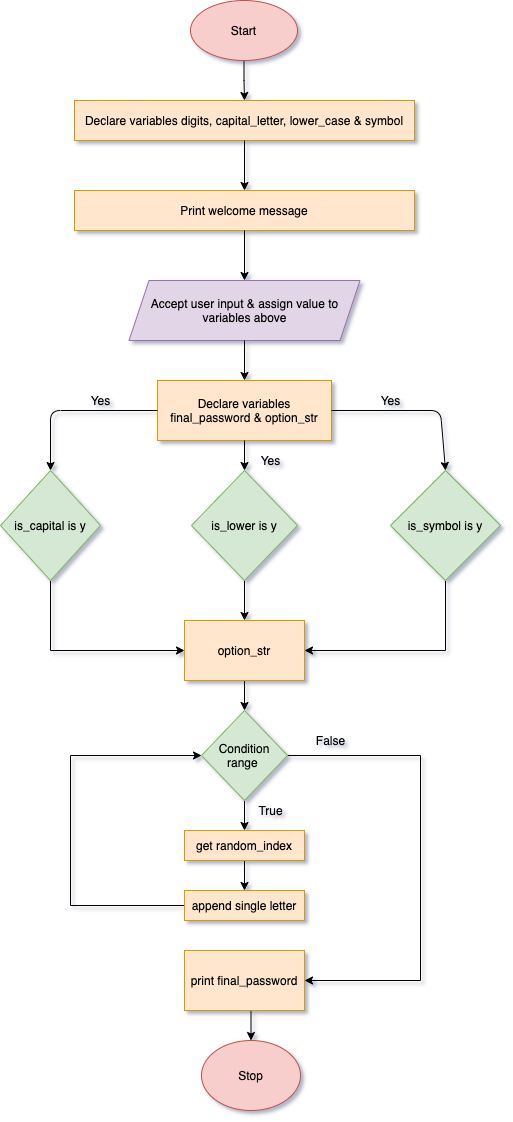

The diagram above was exported from draw.io. Its source (the exported page's mxGraphModel, read from the mxfile embedded in the PNG):
<mxGraphModel dx="767" dy="1323" grid="1" gridSize="10" guides="1" tooltips="1" connect="1" arrows="1" fold="1" page="1" pageScale="1" pageWidth="827" pageHeight="1169" math="0" shadow="0">
  <root>
    <mxCell id="0" />
    <mxCell id="1" parent="0" />
    <mxCell id="VdNJXOn2gy7SCxH8XFfl-59" value="" style="edgeStyle=orthogonalEdgeStyle;rounded=0;orthogonalLoop=1;jettySize=auto;html=1;" edge="1" parent="1" source="VdNJXOn2gy7SCxH8XFfl-1" target="VdNJXOn2gy7SCxH8XFfl-3">
      <mxGeometry relative="1" as="geometry" />
    </mxCell>
    <mxCell id="VdNJXOn2gy7SCxH8XFfl-1" value="&lt;font style=&quot;font-size: 12px&quot;&gt;Start&lt;/font&gt;" style="ellipse;whiteSpace=wrap;html=1;fillColor=#f8cecc;strokeColor=#b85450;" vertex="1" parent="1">
      <mxGeometry x="360" y="50" width="107" height="60" as="geometry" />
    </mxCell>
    <mxCell id="VdNJXOn2gy7SCxH8XFfl-3" value="Declare variables digits, capital_letter, lower_case &amp;amp; symbol" style="rounded=0;whiteSpace=wrap;html=1;fillColor=#ffe6cc;strokeColor=#d79b00;" vertex="1" parent="1">
      <mxGeometry x="244" y="150" width="340" height="40" as="geometry" />
    </mxCell>
    <mxCell id="VdNJXOn2gy7SCxH8XFfl-6" value="Print welcome message" style="rounded=0;whiteSpace=wrap;html=1;fillColor=#ffe6cc;strokeColor=#d79b00;" vertex="1" parent="1">
      <mxGeometry x="244" y="240" width="340" height="40" as="geometry" />
    </mxCell>
    <mxCell id="VdNJXOn2gy7SCxH8XFfl-10" value="" style="endArrow=classic;html=1;exitX=0.5;exitY=1;exitDx=0;exitDy=0;entryX=0.5;entryY=0;entryDx=0;entryDy=0;" edge="1" parent="1" source="VdNJXOn2gy7SCxH8XFfl-3" target="VdNJXOn2gy7SCxH8XFfl-6">
      <mxGeometry width="50" height="50" relative="1" as="geometry">
        <mxPoint x="390" y="240" as="sourcePoint" />
        <mxPoint x="440" y="190" as="targetPoint" />
      </mxGeometry>
    </mxCell>
    <mxCell id="VdNJXOn2gy7SCxH8XFfl-11" value="" style="endArrow=classic;html=1;exitX=0.5;exitY=1;exitDx=0;exitDy=0;" edge="1" parent="1" source="VdNJXOn2gy7SCxH8XFfl-6">
      <mxGeometry width="50" height="50" relative="1" as="geometry">
        <mxPoint x="390" y="320" as="sourcePoint" />
        <mxPoint x="414" y="330" as="targetPoint" />
      </mxGeometry>
    </mxCell>
    <mxCell id="VdNJXOn2gy7SCxH8XFfl-13" value="Accept user input &amp;amp; assign value to variables above" style="shape=parallelogram;perimeter=parallelogramPerimeter;whiteSpace=wrap;html=1;fixedSize=1;fillColor=#e1d5e7;strokeColor=#9673a6;" vertex="1" parent="1">
      <mxGeometry x="298.5" y="330" width="231" height="60" as="geometry" />
    </mxCell>
    <mxCell id="VdNJXOn2gy7SCxH8XFfl-14" value="Declare variables final_password &amp;amp; option_str" style="rounded=0;whiteSpace=wrap;html=1;fillColor=#ffe6cc;strokeColor=#d79b00;" vertex="1" parent="1">
      <mxGeometry x="327" y="430" width="174" height="60" as="geometry" />
    </mxCell>
    <mxCell id="VdNJXOn2gy7SCxH8XFfl-15" value="" style="endArrow=classic;html=1;" edge="1" parent="1" source="VdNJXOn2gy7SCxH8XFfl-13">
      <mxGeometry width="50" height="50" relative="1" as="geometry">
        <mxPoint x="414" y="440" as="sourcePoint" />
        <mxPoint x="414" y="430" as="targetPoint" />
      </mxGeometry>
    </mxCell>
    <mxCell id="VdNJXOn2gy7SCxH8XFfl-38" style="edgeStyle=orthogonalEdgeStyle;rounded=0;orthogonalLoop=1;jettySize=auto;html=1;entryX=0;entryY=0.5;entryDx=0;entryDy=0;" edge="1" parent="1" source="VdNJXOn2gy7SCxH8XFfl-16" target="VdNJXOn2gy7SCxH8XFfl-37">
      <mxGeometry relative="1" as="geometry">
        <Array as="points">
          <mxPoint x="220" y="700" />
        </Array>
      </mxGeometry>
    </mxCell>
    <mxCell id="VdNJXOn2gy7SCxH8XFfl-16" value="is_capital is y" style="rhombus;whiteSpace=wrap;html=1;fillColor=#d5e8d4;strokeColor=#82b366;" vertex="1" parent="1">
      <mxGeometry x="170" y="520" width="100" height="110" as="geometry" />
    </mxCell>
    <mxCell id="VdNJXOn2gy7SCxH8XFfl-39" value="" style="edgeStyle=orthogonalEdgeStyle;rounded=0;orthogonalLoop=1;jettySize=auto;html=1;" edge="1" parent="1" source="VdNJXOn2gy7SCxH8XFfl-17" target="VdNJXOn2gy7SCxH8XFfl-37">
      <mxGeometry relative="1" as="geometry" />
    </mxCell>
    <mxCell id="VdNJXOn2gy7SCxH8XFfl-17" value="is_lower is y" style="rhombus;whiteSpace=wrap;html=1;fillColor=#d5e8d4;strokeColor=#82b366;" vertex="1" parent="1">
      <mxGeometry x="361" y="520" width="106" height="110" as="geometry" />
    </mxCell>
    <mxCell id="VdNJXOn2gy7SCxH8XFfl-57" style="edgeStyle=orthogonalEdgeStyle;rounded=0;orthogonalLoop=1;jettySize=auto;html=1;entryX=1;entryY=0.5;entryDx=0;entryDy=0;exitX=0.5;exitY=1;exitDx=0;exitDy=0;" edge="1" parent="1" source="VdNJXOn2gy7SCxH8XFfl-18" target="VdNJXOn2gy7SCxH8XFfl-37">
      <mxGeometry relative="1" as="geometry" />
    </mxCell>
    <mxCell id="VdNJXOn2gy7SCxH8XFfl-18" value="is_symbol is y" style="rhombus;whiteSpace=wrap;html=1;fillColor=#d5e8d4;strokeColor=#82b366;" vertex="1" parent="1">
      <mxGeometry x="560" y="520" width="110" height="110" as="geometry" />
    </mxCell>
    <mxCell id="VdNJXOn2gy7SCxH8XFfl-24" value="" style="endArrow=classic;html=1;entryX=0.5;entryY=0;entryDx=0;entryDy=0;exitX=0;exitY=0.5;exitDx=0;exitDy=0;" edge="1" parent="1" source="VdNJXOn2gy7SCxH8XFfl-14" target="VdNJXOn2gy7SCxH8XFfl-16">
      <mxGeometry width="50" height="50" relative="1" as="geometry">
        <mxPoint x="248.5" y="500" as="sourcePoint" />
        <mxPoint x="298.5" y="450" as="targetPoint" />
        <Array as="points">
          <mxPoint x="220" y="460" />
        </Array>
      </mxGeometry>
    </mxCell>
    <mxCell id="VdNJXOn2gy7SCxH8XFfl-26" value="" style="endArrow=classic;html=1;exitX=1;exitY=0.5;exitDx=0;exitDy=0;entryX=0.5;entryY=0;entryDx=0;entryDy=0;" edge="1" parent="1" source="VdNJXOn2gy7SCxH8XFfl-14" target="VdNJXOn2gy7SCxH8XFfl-18">
      <mxGeometry width="50" height="50" relative="1" as="geometry">
        <mxPoint x="410" y="430" as="sourcePoint" />
        <mxPoint x="460" y="380" as="targetPoint" />
        <Array as="points">
          <mxPoint x="610" y="460" />
        </Array>
      </mxGeometry>
    </mxCell>
    <mxCell id="VdNJXOn2gy7SCxH8XFfl-27" value="" style="endArrow=classic;html=1;exitX=0.5;exitY=1;exitDx=0;exitDy=0;entryX=0.5;entryY=0;entryDx=0;entryDy=0;" edge="1" parent="1" source="VdNJXOn2gy7SCxH8XFfl-14" target="VdNJXOn2gy7SCxH8XFfl-17">
      <mxGeometry width="50" height="50" relative="1" as="geometry">
        <mxPoint x="410" y="430" as="sourcePoint" />
        <mxPoint x="460" y="380" as="targetPoint" />
      </mxGeometry>
    </mxCell>
    <mxCell id="VdNJXOn2gy7SCxH8XFfl-32" value="Yes" style="text;html=1;align=center;verticalAlign=middle;resizable=0;points=[];autosize=1;strokeColor=none;" vertex="1" parent="1">
      <mxGeometry x="250" y="440" width="40" height="20" as="geometry" />
    </mxCell>
    <mxCell id="VdNJXOn2gy7SCxH8XFfl-34" value="Yes" style="text;html=1;align=center;verticalAlign=middle;resizable=0;points=[];autosize=1;strokeColor=none;" vertex="1" parent="1">
      <mxGeometry x="420" y="500" width="40" height="20" as="geometry" />
    </mxCell>
    <mxCell id="VdNJXOn2gy7SCxH8XFfl-35" value="Yes" style="text;html=1;align=center;verticalAlign=middle;resizable=0;points=[];autosize=1;strokeColor=none;" vertex="1" parent="1">
      <mxGeometry x="540" y="440" width="40" height="20" as="geometry" />
    </mxCell>
    <mxCell id="VdNJXOn2gy7SCxH8XFfl-45" style="edgeStyle=orthogonalEdgeStyle;rounded=0;orthogonalLoop=1;jettySize=auto;html=1;exitX=0.5;exitY=1;exitDx=0;exitDy=0;" edge="1" parent="1" source="VdNJXOn2gy7SCxH8XFfl-37" target="VdNJXOn2gy7SCxH8XFfl-44">
      <mxGeometry relative="1" as="geometry" />
    </mxCell>
    <mxCell id="VdNJXOn2gy7SCxH8XFfl-37" value="option_str" style="rounded=0;whiteSpace=wrap;html=1;fillColor=#ffe6cc;strokeColor=#d79b00;" vertex="1" parent="1">
      <mxGeometry x="354" y="670" width="120" height="60" as="geometry" />
    </mxCell>
    <mxCell id="VdNJXOn2gy7SCxH8XFfl-49" style="edgeStyle=orthogonalEdgeStyle;rounded=0;orthogonalLoop=1;jettySize=auto;html=1;exitX=0.5;exitY=1;exitDx=0;exitDy=0;" edge="1" parent="1" source="VdNJXOn2gy7SCxH8XFfl-44" target="VdNJXOn2gy7SCxH8XFfl-47">
      <mxGeometry relative="1" as="geometry" />
    </mxCell>
    <mxCell id="VdNJXOn2gy7SCxH8XFfl-54" style="edgeStyle=orthogonalEdgeStyle;rounded=0;orthogonalLoop=1;jettySize=auto;html=1;exitX=1;exitY=0.5;exitDx=0;exitDy=0;entryX=1;entryY=0.5;entryDx=0;entryDy=0;" edge="1" parent="1" source="VdNJXOn2gy7SCxH8XFfl-44" target="VdNJXOn2gy7SCxH8XFfl-53">
      <mxGeometry relative="1" as="geometry">
        <Array as="points">
          <mxPoint x="590" y="805" />
          <mxPoint x="590" y="1030" />
        </Array>
      </mxGeometry>
    </mxCell>
    <mxCell id="VdNJXOn2gy7SCxH8XFfl-44" value="Condition range&amp;nbsp;" style="rhombus;whiteSpace=wrap;html=1;fillColor=#d5e8d4;strokeColor=#82b366;" vertex="1" parent="1">
      <mxGeometry x="371" y="760" width="86" height="90" as="geometry" />
    </mxCell>
    <mxCell id="VdNJXOn2gy7SCxH8XFfl-50" style="edgeStyle=orthogonalEdgeStyle;rounded=0;orthogonalLoop=1;jettySize=auto;html=1;exitX=0.5;exitY=1;exitDx=0;exitDy=0;" edge="1" parent="1" source="VdNJXOn2gy7SCxH8XFfl-47" target="VdNJXOn2gy7SCxH8XFfl-48">
      <mxGeometry relative="1" as="geometry" />
    </mxCell>
    <mxCell id="VdNJXOn2gy7SCxH8XFfl-47" value="get random_index" style="rounded=0;whiteSpace=wrap;html=1;fillColor=#ffe6cc;strokeColor=#d79b00;" vertex="1" parent="1">
      <mxGeometry x="354" y="880" width="120" height="30" as="geometry" />
    </mxCell>
    <mxCell id="VdNJXOn2gy7SCxH8XFfl-51" style="edgeStyle=orthogonalEdgeStyle;rounded=0;orthogonalLoop=1;jettySize=auto;html=1;exitX=0;exitY=0.5;exitDx=0;exitDy=0;entryX=0;entryY=0.5;entryDx=0;entryDy=0;" edge="1" parent="1" source="VdNJXOn2gy7SCxH8XFfl-48" target="VdNJXOn2gy7SCxH8XFfl-44">
      <mxGeometry relative="1" as="geometry">
        <Array as="points">
          <mxPoint x="240" y="955" />
          <mxPoint x="240" y="805" />
        </Array>
      </mxGeometry>
    </mxCell>
    <mxCell id="VdNJXOn2gy7SCxH8XFfl-48" value="append single letter" style="rounded=0;whiteSpace=wrap;html=1;fillColor=#ffe6cc;strokeColor=#d79b00;" vertex="1" parent="1">
      <mxGeometry x="354" y="940" width="120" height="30" as="geometry" />
    </mxCell>
    <mxCell id="VdNJXOn2gy7SCxH8XFfl-52" value="True" style="text;html=1;align=center;verticalAlign=middle;resizable=0;points=[];autosize=1;strokeColor=none;" vertex="1" parent="1">
      <mxGeometry x="420" y="850" width="40" height="20" as="geometry" />
    </mxCell>
    <mxCell id="VdNJXOn2gy7SCxH8XFfl-58" style="edgeStyle=orthogonalEdgeStyle;rounded=0;orthogonalLoop=1;jettySize=auto;html=1;exitX=0.5;exitY=1;exitDx=0;exitDy=0;entryX=0.5;entryY=0;entryDx=0;entryDy=0;" edge="1" parent="1" source="VdNJXOn2gy7SCxH8XFfl-53" target="VdNJXOn2gy7SCxH8XFfl-56">
      <mxGeometry relative="1" as="geometry" />
    </mxCell>
    <mxCell id="VdNJXOn2gy7SCxH8XFfl-53" value="print final_password" style="rounded=0;whiteSpace=wrap;html=1;fillColor=#ffe6cc;strokeColor=#d79b00;" vertex="1" parent="1">
      <mxGeometry x="354" y="1000" width="120" height="60" as="geometry" />
    </mxCell>
    <mxCell id="VdNJXOn2gy7SCxH8XFfl-55" value="False" style="text;html=1;align=center;verticalAlign=middle;resizable=0;points=[];autosize=1;strokeColor=none;" vertex="1" parent="1">
      <mxGeometry x="480" y="780" width="40" height="20" as="geometry" />
    </mxCell>
    <mxCell id="VdNJXOn2gy7SCxH8XFfl-56" value="Stop" style="ellipse;whiteSpace=wrap;html=1;fillColor=#f8cecc;strokeColor=#b85450;" vertex="1" parent="1">
      <mxGeometry x="371" y="1090" width="99" height="70" as="geometry" />
    </mxCell>
  </root>
</mxGraphModel>